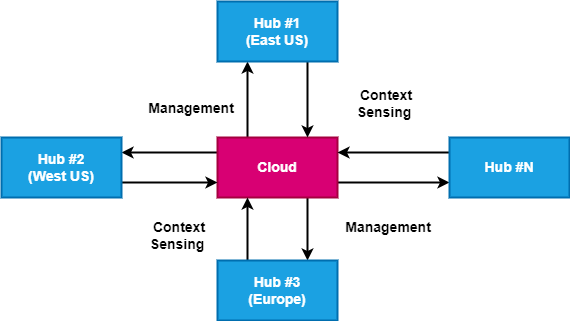

The diagram above was exported from draw.io. Its source (the exported page's mxGraphModel, read from the mxfile embedded in the PNG):
<mxGraphModel dx="2302" dy="1437" grid="0" gridSize="10" guides="1" tooltips="1" connect="1" arrows="1" fold="1" page="0" pageScale="1" pageWidth="850" pageHeight="1100" math="0" shadow="0">
  <root>
    <mxCell id="0" />
    <mxCell id="1" parent="0" />
    <mxCell id="2" style="edgeStyle=orthogonalEdgeStyle;rounded=0;orthogonalLoop=1;jettySize=auto;html=1;exitX=0.25;exitY=0;exitDx=0;exitDy=0;entryX=0.25;entryY=1;entryDx=0;entryDy=0;strokeWidth=2;fontSize=14;" edge="1" source="6" target="8" parent="1">
      <mxGeometry relative="1" as="geometry" />
    </mxCell>
    <mxCell id="3" style="edgeStyle=orthogonalEdgeStyle;rounded=0;orthogonalLoop=1;jettySize=auto;html=1;exitX=0;exitY=0.25;exitDx=0;exitDy=0;entryX=1;entryY=0.25;entryDx=0;entryDy=0;strokeWidth=2;fontSize=14;" edge="1" source="6" target="10" parent="1">
      <mxGeometry relative="1" as="geometry" />
    </mxCell>
    <mxCell id="4" style="edgeStyle=orthogonalEdgeStyle;rounded=0;orthogonalLoop=1;jettySize=auto;html=1;exitX=1;exitY=0.75;exitDx=0;exitDy=0;entryX=0;entryY=0.75;entryDx=0;entryDy=0;strokeWidth=2;fontSize=14;" edge="1" source="6" target="14" parent="1">
      <mxGeometry relative="1" as="geometry" />
    </mxCell>
    <mxCell id="5" style="edgeStyle=orthogonalEdgeStyle;rounded=0;orthogonalLoop=1;jettySize=auto;html=1;exitX=0.75;exitY=1;exitDx=0;exitDy=0;entryX=0.75;entryY=0;entryDx=0;entryDy=0;strokeWidth=2;fontSize=14;" edge="1" source="6" target="12" parent="1">
      <mxGeometry relative="1" as="geometry" />
    </mxCell>
    <mxCell id="6" value="Cloud" style="rounded=0;whiteSpace=wrap;html=1;strokeWidth=2;fillColor=#d80073;strokeColor=#A50040;fontStyle=1;fontColor=#ffffff;fontSize=14;" vertex="1" parent="1">
      <mxGeometry x="118" y="2157" width="120" height="60" as="geometry" />
    </mxCell>
    <mxCell id="7" style="edgeStyle=orthogonalEdgeStyle;rounded=0;orthogonalLoop=1;jettySize=auto;html=1;exitX=0.75;exitY=1;exitDx=0;exitDy=0;entryX=0.75;entryY=0;entryDx=0;entryDy=0;strokeWidth=2;fontSize=14;" edge="1" source="8" target="6" parent="1">
      <mxGeometry relative="1" as="geometry" />
    </mxCell>
    <mxCell id="8" value="Hub #1&lt;br style=&quot;font-size: 14px;&quot;&gt;(East US)" style="rounded=0;whiteSpace=wrap;html=1;strokeWidth=2;fillColor=#1ba1e2;strokeColor=#006EAF;fontStyle=1;fontColor=#ffffff;fontSize=14;" vertex="1" parent="1">
      <mxGeometry x="118" y="2021" width="120" height="60" as="geometry" />
    </mxCell>
    <mxCell id="9" style="edgeStyle=orthogonalEdgeStyle;rounded=0;orthogonalLoop=1;jettySize=auto;html=1;exitX=1;exitY=0.75;exitDx=0;exitDy=0;entryX=0;entryY=0.75;entryDx=0;entryDy=0;strokeWidth=2;fontSize=14;" edge="1" source="10" target="6" parent="1">
      <mxGeometry relative="1" as="geometry" />
    </mxCell>
    <mxCell id="10" value="Hub #2&lt;br style=&quot;font-size: 14px;&quot;&gt;(West US)" style="rounded=0;whiteSpace=wrap;html=1;strokeWidth=2;fillColor=#1ba1e2;strokeColor=#006EAF;fontStyle=1;fontColor=#ffffff;fontSize=14;" vertex="1" parent="1">
      <mxGeometry x="-98" y="2157" width="120" height="60" as="geometry" />
    </mxCell>
    <mxCell id="11" style="edgeStyle=orthogonalEdgeStyle;rounded=0;orthogonalLoop=1;jettySize=auto;html=1;exitX=0.25;exitY=0;exitDx=0;exitDy=0;entryX=0.25;entryY=1;entryDx=0;entryDy=0;strokeWidth=2;fontSize=14;" edge="1" source="12" target="6" parent="1">
      <mxGeometry relative="1" as="geometry" />
    </mxCell>
    <mxCell id="12" value="Hub #3&lt;br style=&quot;font-size: 14px;&quot;&gt;(Europe)" style="rounded=0;whiteSpace=wrap;html=1;strokeWidth=2;fillColor=#1ba1e2;strokeColor=#006EAF;fontStyle=1;fontColor=#ffffff;fontSize=14;" vertex="1" parent="1">
      <mxGeometry x="118" y="2280" width="120" height="60" as="geometry" />
    </mxCell>
    <mxCell id="13" style="edgeStyle=orthogonalEdgeStyle;rounded=0;orthogonalLoop=1;jettySize=auto;html=1;exitX=0;exitY=0.25;exitDx=0;exitDy=0;entryX=1;entryY=0.25;entryDx=0;entryDy=0;strokeWidth=2;fontSize=14;" edge="1" source="14" target="6" parent="1">
      <mxGeometry relative="1" as="geometry" />
    </mxCell>
    <mxCell id="14" value="Hub #N" style="rounded=0;whiteSpace=wrap;html=1;strokeWidth=2;fillColor=#1ba1e2;strokeColor=#006EAF;fontStyle=1;fontColor=#ffffff;fontSize=14;" vertex="1" parent="1">
      <mxGeometry x="350" y="2157" width="120" height="60" as="geometry" />
    </mxCell>
    <mxCell id="15" value="Management&amp;nbsp;" style="text;html=1;strokeColor=none;fillColor=none;align=center;verticalAlign=middle;whiteSpace=wrap;rounded=0;fontStyle=1;fontSize=14;" vertex="1" parent="1">
      <mxGeometry x="74" y="2118" width="40" height="20" as="geometry" />
    </mxCell>
    <mxCell id="16" value="Management&amp;nbsp;" style="text;html=1;strokeColor=none;fillColor=none;align=center;verticalAlign=middle;whiteSpace=wrap;rounded=0;fontStyle=1;fontSize=14;" vertex="1" parent="1">
      <mxGeometry x="271" y="2237" width="40" height="20" as="geometry" />
    </mxCell>
    <mxCell id="17" value="Context Sensing&amp;nbsp;" style="text;html=1;strokeColor=none;fillColor=none;align=center;verticalAlign=middle;whiteSpace=wrap;rounded=0;fontStyle=1;fontSize=14;" vertex="1" parent="1">
      <mxGeometry x="267" y="2113" width="40" height="20" as="geometry" />
    </mxCell>
    <mxCell id="18" value="Context Sensing&amp;nbsp;" style="text;html=1;strokeColor=none;fillColor=none;align=center;verticalAlign=middle;whiteSpace=wrap;rounded=0;fontStyle=1;fontSize=14;" vertex="1" parent="1">
      <mxGeometry x="60" y="2245" width="40" height="20" as="geometry" />
    </mxCell>
  </root>
</mxGraphModel>